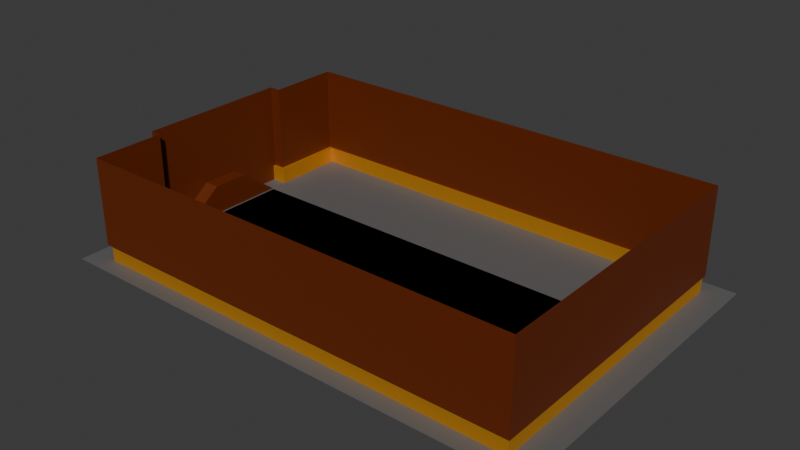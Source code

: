 # Source: PalaceMap_Test.blend  (saved by Blender 5.0.119; exported with 4.5.12 LTS)
import bpy
from mathutils import Matrix  # noqa: F401  (used for matrix-valued properties, if any)

bpy.ops.wm.read_factory_settings(use_empty=True)
scene = bpy.context.scene
scene.name = 'Scene'

# ---- collections
col_collection = bpy.data.collections.new('Collection'); scene.collection.children.link(col_collection)

# ---- materials (node trees are filled in below, after node groups)
mat_wall = bpy.data.materials.new('Wall')
mat_gold = bpy.data.materials.new('Gold')
mat_wood = bpy.data.materials.new('Wood')
mat_material = bpy.data.materials.new('Material')
mat_floor = bpy.data.materials.new('Floor')

# ---- node groups
ng_smooth_by_angle = bpy.data.node_groups.new('Smooth by Angle', 'GeometryNodeTree')
_s = ng_smooth_by_angle.interface.new_socket(name='Mesh', in_out='OUTPUT', socket_type='NodeSocketGeometry')
_s = ng_smooth_by_angle.interface.new_socket(name='Mesh', in_out='INPUT', socket_type='NodeSocketGeometry')
_s = ng_smooth_by_angle.interface.new_socket(name='Angle', in_out='INPUT', socket_type='NodeSocketFloat')
_s.subtype = 'ANGLE'
_s.default_value = 0.5236
_s.min_value = 0.0
_s.max_value = 3.142
_s.description = 'Maximum face angle for smooth edges'
_s = ng_smooth_by_angle.interface.new_socket(name='Ignore Sharpness', in_out='INPUT', socket_type='NodeSocketBool')
_s.force_non_field = True
ng_smooth_by_angle.is_modifier = True
_N = ng_smooth_by_angle.nodes; _L = ng_smooth_by_angle.links
n0 = _N.new('GeometryNodeSetShadeSmooth'); n0.name = 'Set Shade Smooth'; n0.location = (120, -80)
n0.domain = 'EDGE'
n1 = _N.new('GeometryNodeSetShadeSmooth'); n1.name = 'Set Shade Smooth.001'; n1.location = (300, -80)
n2 = _N.new('NodeGroupOutput'); n2.name = 'Group Output'; n2.location = (480, -80)
n3 = _N.new('GeometryNodeInputMeshEdgeAngle'); n3.name = 'Edge Angle'; n3.location = (-440, -240)
n4 = _N.new('NodeGroupInput'); n4.name = 'Group Input'; n4.location = (-80, -80)
n5 = _N.new('GeometryNodeInputEdgeSmooth'); n5.name = 'Is Edge Smooth'; n5.location = (-260, -120)
n6 = _N.new('GeometryNodeInputShadeSmooth'); n6.name = 'Is Shade Smooth'; n6.location = (-440, -397)
n7 = _N.new('FunctionNodeCompare'); n7.name = 'Compare'; n7.location = (-260, -260)
n7.operation = 'LESS_EQUAL'
n7.inputs[6].default_value = (0.0, 0.0, 0.0, 0.0)
n7.inputs[7].default_value = (0.0, 0.0, 0.0, 0.0)
n8 = _N.new('FunctionNodeBooleanMath'); n8.name = 'Boolean Math.001'; n8.location = (-80, -260)
n9 = _N.new('NodeGroupInput'); n9.name = 'Group Input.001'; n9.location = (-440, -329)
n10 = _N.new('NodeGroupInput'); n10.name = 'Group Input.002'; n10.location = (-259, -189)
n11 = _N.new('FunctionNodeBooleanMath'); n11.name = 'Boolean Math'; n11.location = (-80, -149)
n11.operation = 'OR'
n12 = _N.new('FunctionNodeBooleanMath'); n12.name = 'Boolean Math.002'; n12.location = (-260, -380)
n12.operation = 'OR'
n13 = _N.new('NodeGroupInput'); n13.name = 'Group Input.003'; n13.location = (-440, -460)
_L.new(n3.outputs[0], n7.inputs[0])
_L.new(n1.outputs[0], n2.inputs[0])
_L.new(n9.outputs[1], n7.inputs[1])
_L.new(n7.outputs[0], n8.inputs[0])
_L.new(n4.outputs[0], n0.inputs[0])
_L.new(n0.outputs[0], n1.inputs[0])
_L.new(n8.outputs[0], n0.inputs[2])
_L.new(n10.outputs[2], n11.inputs[1])
_L.new(n5.outputs[0], n11.inputs[0])
_L.new(n11.outputs[0], n0.inputs[1])
_L.new(n13.outputs[2], n12.inputs[1])
_L.new(n6.outputs[0], n12.inputs[0])
_L.new(n12.outputs[0], n8.inputs[1])
n2.is_active_output = True

# ---- material node trees
mat_wall.use_nodes = True; mat_wall.node_tree.nodes.clear()
_N = mat_wall.node_tree.nodes; _L = mat_wall.node_tree.links
n0 = _N.new('ShaderNodeBsdfPrincipled'); n0.name = 'Principled BSDF'; n0.location = (-200, 100)
n0.inputs[0].default_value = (0.1311, 0.01957, 0.0, 1.0)
n1 = _N.new('ShaderNodeOutputMaterial'); n1.name = 'Material Output'; n1.location = (200, 100)
_L.new(n0.outputs[0], n1.inputs[0])
n1.is_active_output = True
mat_gold.use_nodes = True; mat_gold.node_tree.nodes.clear()
_N = mat_gold.node_tree.nodes; _L = mat_gold.node_tree.links
n0 = _N.new('ShaderNodeBsdfPrincipled'); n0.name = 'Principled BSDF'; n0.location = (-200, 100)
n0.inputs[0].default_value = (0.8, 0.3857, 0.03919, 1.0)
n0.inputs[1].default_value = 0.7919
n0.inputs[2].default_value = 0.6561
n1 = _N.new('ShaderNodeOutputMaterial'); n1.name = 'Material Output'; n1.location = (200, 100)
_L.new(n0.outputs[0], n1.inputs[0])
n1.is_active_output = True
mat_wood.use_nodes = True; mat_wood.node_tree.nodes.clear()
_N = mat_wood.node_tree.nodes; _L = mat_wood.node_tree.links
n0 = _N.new('ShaderNodeBsdfPrincipled'); n0.name = 'Principled BSDF'; n0.location = (-200, 100)
n0.inputs[0].default_value = (0.06509, 0.002284, 0.0786, 1.0)
n1 = _N.new('ShaderNodeOutputMaterial'); n1.name = 'Material Output'; n1.location = (200, 100)
_L.new(n0.outputs[0], n1.inputs[0])
n1.is_active_output = True
mat_material.use_nodes = True; mat_material.node_tree.nodes.clear()
_N = mat_material.node_tree.nodes; _L = mat_material.node_tree.links
n0 = _N.new('ShaderNodeBsdfPrincipled'); n0.name = 'Principled BSDF'; n0.location = (-200, 100)
n0.inputs[0].default_value = (0.8, 0.003515, 0.0, 1.0)
n1 = _N.new('ShaderNodeOutputMaterial'); n1.name = 'Material Output'; n1.location = (200, 100)
_L.new(n0.outputs[0], n1.inputs[0])
n1.is_active_output = True
mat_floor.use_nodes = True; mat_floor.node_tree.nodes.clear()
_N = mat_floor.node_tree.nodes; _L = mat_floor.node_tree.links
n0 = _N.new('ShaderNodeBsdfPrincipled'); n0.name = 'Principled BSDF'; n0.location = (-200, 100)
n0.inputs[0].default_value = (0.1249, 0.1249, 0.1249, 1.0)
n1 = _N.new('ShaderNodeOutputMaterial'); n1.name = 'Material Output'; n1.location = (200, 100)
_L.new(n0.outputs[0], n1.inputs[0])
n1.is_active_output = True

# ---- world
world_world = bpy.data.worlds.new('World'); scene.world = world_world
world_world.use_nodes = True; world_world.node_tree.nodes.clear()
_N = world_world.node_tree.nodes; _L = world_world.node_tree.links
n0 = _N.new('ShaderNodeOutputWorld'); n0.name = 'World Output'; n0.location = (200, 100)
n1 = _N.new('ShaderNodeBackground'); n1.name = 'Background'; n1.location = (-200, 100)
n1.inputs[0].default_value = (0.05088, 0.05088, 0.05088, 1.0)
_L.new(n1.outputs[0], n0.inputs[0])
n0.is_active_output = True
world_world.color = (0.05088, 0.05088, 0.05088)
world_world.sun_shadow_jitter_overblur = 0.0

# ---- meshes
me_plane = bpy.data.meshes.new('Plane')
me_plane.from_pydata([(-13.42, -8.944, 5.588e-09), (13.42, -8.944, 5.588e-09), (-13.42, 8.952, 5.588e-09), (13.42, 8.952, 5.588e-09), (-13.42, -4.47, 5.588e-09), (13.42, -4.47, 5.588e-09), (13.42, 4.478, 5.588e-09), (-13.42, 4.478, 5.588e-09), (-14.34, 4.478, 6.245), (-14.34, -4.47, 5.588e-09), (-14.34, -4.47, 6.245), (-13.42, 3.453, 5.588e-09), (13.42, 3.453, 5.588e-09), (-14.34, 3.453, 5.588e-09), (13.42, -3.445, 5.588e-09), (-13.42, -3.445, 5.588e-09), (-14.34, -3.445, 5.588e-09), (13.42, -1.115, 5.588e-09), (13.42, 1.122, 5.588e-09), (-13.42, 0.003794, 1.771), (-14.34, 0.003794, 1.771), (-13.42, -1.115, 1.771), (-13.42, 8.952, 0.9616), (13.42, 8.952, 0.9616), (13.42, -8.944, 0.9616), (-13.42, -8.944, 0.9616), (13.42, -4.47, 0.9616), (-13.42, -4.47, 0.9616), (13.42, 4.478, 0.9616), (-13.42, 4.478, 0.9616), (13.42, 3.453, 0.9616), (13.42, -3.445, 0.9616), (13.42, -1.115, 0.9616), (13.42, 1.122, 0.9616), (-13.66, -4.737, 6.245), (-13.66, -9.057, 6.245), (13.52, -9.057, 6.245), (13.52, 4.534, 6.245), (13.52, 9.065, 6.245), (-13.66, 9.065, 6.245), (-13.66, 9.065, 0.9616), (13.52, -9.057, 0.9616), (13.52, -1.129, 6.245), (13.52, -4.527, 6.245), (13.52, -4.527, 0.9616), (-13.66, -4.737, 0.9616), (13.52, 3.481, 6.245), (-13.66, 4.632, 6.245), (13.52, 4.534, 0.9616), (-13.66, 4.632, 0.9616), (13.52, 1.136, 6.245), (13.52, 3.481, 0.9616), (13.52, -3.474, 6.245), (13.52, -3.474, 0.9616), (13.52, -1.115, 0.9616), (13.52, 1.122, 0.9616), (13.52, 9.065, 0.9616), (-13.66, -9.057, 0.9616), (-0.002895, -8.944, 5.588e-09), (-0.002895, 8.952, 5.588e-09), (-0.002895, -8.944, 0.9616), (-0.002895, 8.952, 0.9616), (-0.06823, -9.057, 6.245), (-0.06823, 9.065, 6.245), (-0.06823, -9.057, 0.9616), (-0.06823, 9.065, 0.9616), (-14.34, 3.453, 6.245), (-14.34, -3.445, 6.245), (-14.34, 0.003795, 6.245), (-14.34, -1.115, 6.245), (-14.34, 1.122, 6.245), (-13.42, 0.003794, 5.588e-09), (-14.34, 4.478, 5.588e-09), (-13.42, -1.115, 5.588e-09), (-13.42, 1.122, 5.588e-09), (-13.42, 1.122, 1.771), (-14.34, 1.122, 1.771), (-14.34, -4.47, 0.9616), (-14.34, -4.737, 6.245), (-14.34, -4.737, 0.9616), (-14.34, 4.478, 0.9616), (-14.34, 4.632, 6.245), (-14.34, 4.632, 0.9616), (-14.34, -1.115, 1.771), (-14.34, -3.445, 0.9616), (-14.34, 3.453, 0.9616), (13.42, 0.003795, 5.588e-09), (13.42, 0.003795, 0.9616), (13.52, 0.003795, 0.9616), (13.52, 0.003794, 6.245)], [], [(28, 48, 56, 23), (31, 53, 54, 32), (27, 45, 57, 25), (83, 16, 15, 21), (24, 41, 44, 26), (19, 20, 83, 21), (85, 66, 70, 76), (14, 31, 32, 17), (5, 26, 31, 14), (18, 33, 30, 12), (2, 22, 29, 7), (12, 30, 28, 6), (1, 24, 26, 5), (4, 27, 25, 0), (6, 28, 23, 3), (24, 1, 58, 60), (76, 70, 68, 20), (26, 44, 53, 31), (33, 55, 51, 30), (40, 22, 61, 65), (22, 40, 49, 29), (30, 51, 48, 28), (58, 0, 25, 60), (65, 61, 23, 56), (60, 25, 57, 64), (41, 24, 60, 64), (61, 59, 3, 23), (84, 77, 9, 16), (20, 19, 75, 76), (73, 71, 19, 21), (15, 73, 21), (75, 19, 71, 74), (83, 69, 67, 84), (11, 13, 76, 75), (75, 74, 11), (20, 68, 69, 83), (84, 67, 10, 77), (45, 27, 77, 79), (27, 4, 9, 77), (29, 49, 82, 80), (7, 29, 80, 72), (76, 13, 85), (13, 72, 80, 85), (47, 81, 82, 49), (16, 83, 84), (38, 63, 65, 56), (63, 39, 40, 65), (55, 50, 46, 51), (39, 47, 49, 40), (46, 37, 48, 51), (37, 38, 56, 48), (34, 45, 79, 78), (35, 62, 64, 57), (62, 36, 41, 64), (53, 52, 42, 54), (43, 52, 53, 44), (36, 43, 44, 41), (34, 35, 57, 45), (8, 80, 82, 81), (78, 79, 77, 10), (89, 50, 55, 88), (86, 87, 33, 18), (87, 88, 55, 33), (54, 42, 89, 88), (80, 8, 66, 85), (32, 54, 88, 87), (17, 32, 87, 86), (59, 61, 22, 2)])
me_plane.polygons.foreach_set('use_smooth', [True] * 68)
me_plane.polygons.foreach_set('material_index', [1, 1, 1, 0, 1, 0, 0, 1, 1, 1, 1, 1, 1, 1, 1, 1, 0, 1, 1, 1, 1, 1, 1, 1, 1, 1, 1, 0, 0, 0, 0, 0, 0, 0, 0, 0, 0, 1, 1, 1, 1, 0, 0, 0, 0, 0, 0, 0, 0, 0, 0, 0, 0, 0, 0, 0, 0, 0, 0, 0, 0, 1, 1, 0, 0, 1, 1, 1])
_uv = me_plane.uv_layers.new(name='UVMap')
_uv.uv.foreach_set('vector', [0.4755, 0.169, 0.4716, 0.1669, 0.4716, 0.0003077, 0.4755, 0.004471, 0.4755, 0.4602, 0.4716, 0.4613, 0.4716, 0.3746, 0.4755, 0.3746, 0.8522, 0.169, 0.8435, 0.1592, 0.8435, 0.0003077, 0.8522, 0.004471, 0.743, 0.1083, 0.743, 0.0003077, 0.7765, 0.0003077, 0.7765, 0.1083, 0.4755, 0.6624, 0.4716, 0.6666, 0.4716, 0.5, 0.4755, 0.4979, 0.7765, 0.1495, 0.743, 0.1495, 0.743, 0.1083, 0.7765, 0.1083, 0.1944, 0.6256, 0.002091, 0.6256, 0.002091, 0.5407, 0.165, 0.5407, 0.5115, 0.4602, 0.4755, 0.4602, 0.4755, 0.3746, 0.5115, 0.3746, 0.5115, 0.4979, 0.4755, 0.4979, 0.4755, 0.4602, 0.5115, 0.4602, 0.5115, 0.2923, 0.4755, 0.2923, 0.4755, 0.2066, 0.5115, 0.2066, 0.8882, 0.3341, 0.8522, 0.3341, 0.8522, 0.1696, 0.8882, 0.1696, 0.5115, 0.2066, 0.4755, 0.2066, 0.4755, 0.169, 0.5115, 0.169, 0.5115, 0.6624, 0.4755, 0.6624, 0.4755, 0.4979, 0.5115, 0.4979, 0.8882, 0.169, 0.8522, 0.169, 0.8522, 0.004471, 0.8882, 0.004471, 0.5115, 0.169, 0.4755, 0.169, 0.4755, 0.004471, 0.5115, 0.004471, 0.3942, 0.00415, 0.4302, 0.00415, 0.4302, 0.4976, 0.3942, 0.4976, 0.165, 0.5407, 0.002091, 0.5407, 0.002091, 0.5, 0.165, 0.5, 0.4755, 0.4979, 0.4716, 0.5, 0.4716, 0.4613, 0.4755, 0.4602, 0.4755, 0.2923, 0.4716, 0.2923, 0.4716, 0.2056, 0.4755, 0.2066, 0.4308, 0.0003077, 0.435, 0.008954, 0.435, 0.5024, 0.4308, 0.5, 0.8522, 0.3341, 0.8435, 0.3382, 0.8435, 0.1752, 0.8522, 0.1696, 0.4755, 0.2066, 0.4716, 0.2056, 0.4716, 0.1669, 0.4755, 0.169, 0.4302, 0.4976, 0.4302, 0.991, 0.3942, 0.991, 0.3942, 0.4976, 0.4308, 0.5, 0.435, 0.5024, 0.435, 0.9958, 0.4308, 0.9997, 0.3942, 0.4976, 0.3942, 0.991, 0.39, 0.9997, 0.39, 0.5, 0.39, 0.0003077, 0.3942, 0.00415, 0.3942, 0.4976, 0.39, 0.5, 0.435, 0.5024, 0.471, 0.5024, 0.471, 0.9958, 0.435, 0.9958, 0.1944, 0.3744, 0.1944, 0.3371, 0.2301, 0.3371, 0.2301, 0.3744, 0.743, 0.1495, 0.7765, 0.1495, 0.7765, 0.1906, 0.743, 0.1906, 0.7771, 0.1682, 0.7771, 0.1271, 0.8429, 0.1271, 0.8429, 0.1682, 0.7771, 0.2539, 0.7771, 0.1682, 0.8429, 0.1682, 0.8429, 0.08599, 0.8429, 0.1271, 0.7771, 0.1271, 0.7771, 0.08599, 0.165, 0.4593, 0.002091, 0.4593, 0.002091, 0.3744, 0.1944, 0.3744, 0.7765, 0.2986, 0.743, 0.2986, 0.743, 0.1906, 0.7765, 0.1906, 0.8429, 0.08599, 0.7771, 0.08599, 0.7771, 0.0003077, 0.165, 0.5, 0.002091, 0.5, 0.002091, 0.4593, 0.165, 0.4593, 0.1944, 0.3744, 0.002091, 0.3744, 0.002091, 0.3371, 0.1944, 0.3371, 0.4803, 0.713, 0.4716, 0.7032, 0.5051, 0.7032, 0.5051, 0.713, 0.4716, 0.7032, 0.4716, 0.6672, 0.5051, 0.6672, 0.5051, 0.7032, 0.2001, 0.7017, 0.1944, 0.6931, 0.1944, 0.6685, 0.2001, 0.6685, 0.2358, 0.7017, 0.2001, 0.7017, 0.2001, 0.6685, 0.2358, 0.6685, 0.165, 0.5407, 0.2301, 0.6256, 0.1944, 0.6256, 0.2301, 0.6256, 0.2301, 0.6629, 0.1944, 0.6629, 0.1944, 0.6256, 0.002091, 0.6931, 0.002091, 0.6685, 0.1944, 0.6685, 0.1944, 0.6931, 0.2301, 0.3744, 0.165, 0.4593, 0.1944, 0.3744, 0.1945, 0.0003077, 0.1945, 0.5, 0.0003077, 0.5, 0.0003077, 0.0003077, 0.1945, 0.5, 0.1945, 0.9997, 0.0003077, 0.9997, 0.0003077, 0.5, 0.1922, 0.4597, 0.001739, 0.4592, 0.001739, 0.3746, 0.1922, 0.3746, 0.002091, 0.8545, 0.002091, 0.6931, 0.1944, 0.6931, 0.1944, 0.8545, 0.001739, 0.3746, 0.001739, 0.3367, 0.1922, 0.3367, 0.1922, 0.3746, 0.001739, 0.3367, 0.001739, 0.1733, 0.1922, 0.1733, 0.1922, 0.3367, 0.002091, 0.3028, 0.1944, 0.3028, 0.1944, 0.3274, 0.002091, 0.3274, 0.1945, 0.0003076, 0.1945, 0.5, 0.0003077, 0.5, 0.0003077, 0.0003077, 0.1945, 0.5, 0.1945, 0.9997, 0.0003077, 0.9997, 0.0003077, 0.5, 0.1922, 0.6254, 0.001739, 0.6254, 0.001739, 0.5408, 0.1922, 0.5403, 0.001739, 0.6633, 0.001739, 0.6254, 0.1922, 0.6254, 0.1922, 0.6633, 0.001739, 0.8267, 0.001739, 0.6633, 0.1922, 0.6633, 0.1922, 0.8267, 0.002091, 0.3028, 0.002091, 0.1455, 0.1944, 0.1455, 0.1944, 0.3028, 0.002091, 0.6629, 0.1944, 0.6629, 0.1944, 0.6685, 0.002091, 0.6685, 0.002091, 0.3274, 0.1944, 0.3274, 0.1944, 0.3371, 0.002091, 0.3371, 0.001739, 0.5, 0.001739, 0.4592, 0.1922, 0.4597, 0.1922, 0.5, 0.5115, 0.3334, 0.4755, 0.3334, 0.4755, 0.2923, 0.5115, 0.2923, 0.4755, 0.3334, 0.4716, 0.3334, 0.4716, 0.2923, 0.4755, 0.2923, 0.1922, 0.5403, 0.001739, 0.5408, 0.001739, 0.5, 0.1922, 0.5, 0.1944, 0.6629, 0.002091, 0.6629, 0.002091, 0.6256, 0.1944, 0.6256, 0.4755, 0.3746, 0.4716, 0.3746, 0.4716, 0.3334, 0.4755, 0.3334, 0.5115, 0.3746, 0.4755, 0.3746, 0.4755, 0.3334, 0.5115, 0.3334, 0.471, 0.5024, 0.435, 0.5024, 0.435, 0.008954, 0.471, 0.008954])
me_plane.materials.append(mat_wall)
me_plane.materials.append(mat_gold)
me_plane.materials.append(mat_wood)
me_plane.update()
me_plane_001 = bpy.data.meshes.new('Plane.001')
me_plane_001.from_pydata([(13.29, -0.02905, 0.0), (-13.3, 3.387, 0.0), (13.29, 3.387, 0.0), (13.29, -3.445, 0.0), (-13.3, -3.445, 0.0), (13.29, -1.137, 0.0), (13.29, 1.079, 0.0), (-0.001783, -0.02905, 0.0), (-0.001783, 3.387, 0.0), (-0.001783, -3.445, 0.0), (-0.001783, -1.137, 0.0), (-0.001783, 1.079, 0.0), (6.645, -0.02905, 0.0), (6.645, 3.387, 0.0), (6.645, -3.445, 0.0), (6.645, -1.137, 0.0), (6.645, 1.079, 0.0), (9.968, -0.02905, 0.0), (9.968, 3.387, 0.0), (9.968, -3.445, 0.0), (9.968, -1.137, 0.0), (9.968, 1.079, 0.0), (11.63, -0.02905, 0.0), (11.63, 3.387, 0.0), (11.63, -3.445, 0.0), (11.63, -1.137, 0.0), (11.63, 1.079, 0.0), (-6.648, -0.02905, 0.0), (-6.648, 3.387, 0.0), (-6.648, -3.445, 0.0), (-6.648, -1.137, 0.0), (-6.648, 1.079, 0.0), (3.321, -0.02905, 0.0), (3.321, 3.387, 0.0), (3.321, -3.445, 0.0), (3.321, -1.137, 0.0), (3.321, 1.079, 0.0), (-3.325, -0.02905, 0.0), (-3.325, 3.387, 0.0), (-3.325, -3.445, 0.0), (-3.325, -1.137, 0.0), (-3.325, 1.079, 0.0), (-9.972, -0.02905, 0.0), (-9.972, 3.387, 0.0), (-9.972, -3.445, 0.0), (-9.972, -1.137, 0.0), (-9.972, 1.079, 0.0), (-13.3, -0.02905, 0.0), (-13.3, -1.137, 0.0), (-13.3, 1.079, 0.0)], [], [(25, 5, 0, 22), (26, 6, 2, 23), (24, 3, 5, 25), (22, 0, 6, 26), (37, 7, 11, 41), (39, 9, 10, 40), (41, 11, 8, 38), (40, 10, 7, 37), (32, 12, 16, 36), (34, 14, 15, 35), (36, 16, 13, 33), (35, 15, 12, 32), (12, 17, 21, 16), (14, 19, 20, 15), (16, 21, 18, 13), (15, 20, 17, 12), (17, 22, 26, 21), (19, 24, 25, 20), (21, 26, 23, 18), (20, 25, 22, 17), (45, 30, 27, 42), (46, 31, 28, 43), (44, 29, 30, 45), (42, 27, 31, 46), (10, 35, 32, 7), (11, 36, 33, 8), (9, 34, 35, 10), (7, 32, 36, 11), (30, 40, 37, 27), (31, 41, 38, 28), (29, 39, 40, 30), (27, 37, 41, 31), (45, 42, 47, 48), (42, 46, 49, 47), (46, 43, 1, 49), (44, 45, 48, 4)])
me_plane_001.polygons.foreach_set('use_smooth', [True] * 36)
_uv = me_plane_001.uv_layers.new(name='UVMap')
_uv.uv.foreach_set('vector', [0.1702, 0.9374, 0.1702, 0.9999, 0.1285, 0.9999, 0.1285, 0.9374, 0.08686, 0.9374, 0.08686, 0.9999, 5.069e-05, 0.9999, 5.071e-05, 0.9374, 0.257, 0.9374, 0.257, 0.9999, 0.1702, 0.9999, 0.1702, 0.9374, 0.1285, 0.9374, 0.1285, 0.9999, 0.08686, 0.9999, 0.08686, 0.9374, 0.1285, 0.375, 0.1285, 0.5, 0.08686, 0.5, 0.08686, 0.375, 0.257, 0.375, 0.257, 0.5, 0.1702, 0.5, 0.1702, 0.375, 0.08686, 0.375, 0.08686, 0.5, 5.08e-05, 0.5, 5.083e-05, 0.375, 0.1702, 0.375, 0.1702, 0.5, 0.1285, 0.5, 0.1285, 0.375, 0.1285, 0.625, 0.1285, 0.75, 0.08686, 0.75, 0.08686, 0.625, 0.257, 0.625, 0.257, 0.75, 0.1702, 0.75, 0.1702, 0.625, 0.08686, 0.625, 0.08686, 0.75, 5.075e-05, 0.75, 5.077e-05, 0.625, 0.1702, 0.625, 0.1702, 0.75, 0.1285, 0.75, 0.1285, 0.625, 0.1285, 0.75, 0.1285, 0.8749, 0.08686, 0.8749, 0.08686, 0.75, 0.257, 0.75, 0.257, 0.8749, 0.1702, 0.8749, 0.1702, 0.75, 0.08686, 0.75, 0.08686, 0.8749, 5.072e-05, 0.8749, 5.075e-05, 0.75, 0.1702, 0.75, 0.1702, 0.8749, 0.1285, 0.8749, 0.1285, 0.75, 0.1285, 0.8749, 0.1285, 0.9374, 0.08686, 0.9374, 0.08686, 0.8749, 0.257, 0.8749, 0.257, 0.9374, 0.1702, 0.9374, 0.1702, 0.8749, 0.08686, 0.8749, 0.08686, 0.9374, 5.071e-05, 0.9374, 5.072e-05, 0.8749, 0.1702, 0.8749, 0.1702, 0.9374, 0.1285, 0.9374, 0.1285, 0.8749, 0.1702, 0.125, 0.1702, 0.25, 0.1285, 0.25, 0.1285, 0.125, 0.08686, 0.125, 0.08686, 0.25, 5.084e-05, 0.25, 5.086e-05, 0.125, 0.257, 0.125, 0.257, 0.25, 0.1702, 0.25, 0.1702, 0.125, 0.1285, 0.125, 0.1285, 0.25, 0.08686, 0.25, 0.08686, 0.125, 0.1702, 0.5, 0.1702, 0.625, 0.1285, 0.625, 0.1285, 0.5, 0.08686, 0.5, 0.08686, 0.625, 5.077e-05, 0.625, 5.08e-05, 0.5, 0.257, 0.5, 0.257, 0.625, 0.1702, 0.625, 0.1702, 0.5, 0.1285, 0.5, 0.1285, 0.625, 0.08686, 0.625, 0.08686, 0.5, 0.1702, 0.25, 0.1702, 0.375, 0.1285, 0.375, 0.1285, 0.25, 0.08686, 0.25, 0.08686, 0.375, 5.083e-05, 0.375, 5.084e-05, 0.25, 0.257, 0.25, 0.257, 0.375, 0.1702, 0.375, 0.1702, 0.25, 0.1285, 0.25, 0.1285, 0.375, 0.08686, 0.375, 0.08686, 0.25, 0.1702, 0.125, 0.1285, 0.125, 0.1285, 5.07e-05, 0.1702, 5.07e-05, 0.1285, 0.125, 0.08686, 0.125, 0.08686, 5.07e-05, 0.1285, 5.07e-05, 0.08686, 0.125, 5.086e-05, 0.125, 5.086e-05, 5.073e-05, 0.08686, 5.07e-05, 0.257, 0.125, 0.1702, 0.125, 0.1702, 5.07e-05, 0.257, 5.07e-05])
me_plane_001.materials.append(mat_material)
me_plane_001.update()
me_plane_003 = bpy.data.meshes.new('Plane.003')
me_plane_003.from_pydata([(-15.0, -10.0, 0.0), (15.0, -10.0, 0.0), (-15.0, 10.0, 0.0), (15.0, 10.0, 0.0), (-15.0, 0.0, 0.0), (15.0, 0.0, 0.0), (0.0, -10.0, 0.0), (0.0, 10.0, 0.0), (0.0, 0.0, 0.0)], [], [(8, 5, 3, 7), (6, 1, 5, 8), (0, 6, 8, 4), (4, 8, 7, 2)])
_uv = me_plane_003.uv_layers.new(name='UVMap')
_uv.uv.foreach_set('vector', [0.5, 0.5, 1.0, 0.5, 1.0, 1.0, 0.5, 1.0, 0.5, 0.0, 1.0, 0.0, 1.0, 0.5, 0.5, 0.5, 0.0, 0.0, 0.5, 0.0, 0.5, 0.5, 0.0, 0.5, 0.0, 0.5, 0.5, 0.5, 0.5, 1.0, 0.0, 1.0])
me_plane_003.materials.append(mat_floor)
me_plane_003.update()

# ---- objects
ob_walls = bpy.data.objects.new('Walls', me_plane)
ob_carpet = bpy.data.objects.new('Carpet', me_plane_001)
ob_floor = bpy.data.objects.new('Floor', me_plane_003)

# ---- transforms, parenting, visibility, modifiers, constraints
ob_walls.location = (0.0, 0.0, 0.0)
_m = ob_walls.modifiers.new('Smooth by Angle', 'NODES')
_m.node_group = ng_smooth_by_angle
_m.use_pin_to_last = True
_m.show_group_selector = False
ob_carpet.location = (0.0, 0.0, 0.0)
_m = ob_carpet.modifiers.new('Smooth by Angle', 'NODES')
_m.node_group = ng_smooth_by_angle
_m.use_pin_to_last = True
_m.show_group_selector = False
ob_floor.location = (0.0, 0.0, 0.0)

# ---- collection membership
col_collection.objects.link(ob_walls)
col_collection.objects.link(ob_carpet)
col_collection.objects.link(ob_floor)

# ---- scene / render settings (as saved in the file)
scene.frame_start = 1; scene.frame_end = 250; scene.frame_set(102)
scene.render.engine = 'BLENDER_EEVEE_NEXT'
scene.render.bake_bias = 0.0
scene.render.bake_samples = 0
bpy.context.view_layer.update()

# ---- added for rendering (the .blend has no active camera and no usable light): camera, sun
cam_auto = bpy.data.cameras.new('AutoCamera')
cam_auto.lens = 50.0
cam_auto.sensor_width = 36.0
cam_auto.clip_end = 1000.0
ob_auto_camera = bpy.data.objects.new('AutoCamera', cam_auto)
scene.collection.objects.link(ob_auto_camera)
ob_auto_camera.location = (33.8561, -40.6273, 30.2072)
ob_auto_camera.rotation_euler = (1.09748, -7.21219e-08, 0.694738)
scene.camera = ob_auto_camera
light_auto_sun = bpy.data.lights.new('AutoSun', 'SUN')
light_auto_sun.energy = 3.0
light_auto_sun.angle = 0.0523599
ob_auto_sun = bpy.data.objects.new('AutoSun', light_auto_sun)
scene.collection.objects.link(ob_auto_sun)
ob_auto_sun.rotation_euler = (0.872665, 0.174533, 0.523599)
bpy.context.view_layer.update()
